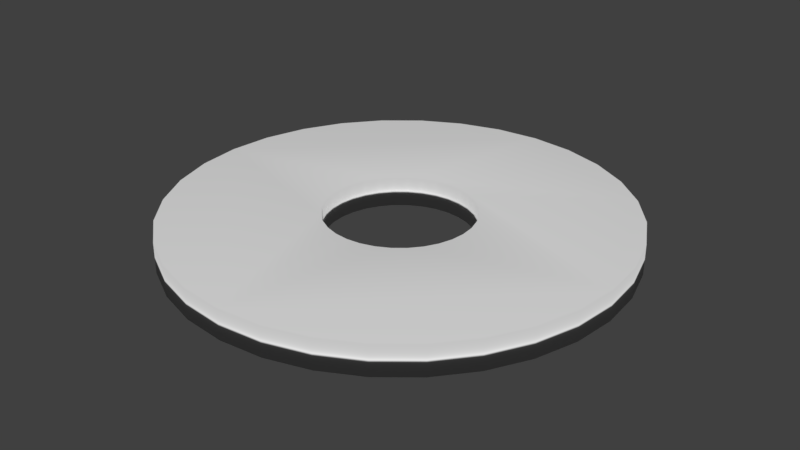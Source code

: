 # Source: ring_board.blend  (saved by Blender 2.77.0; exported with 4.5.12 LTS)
import bpy
from mathutils import Matrix  # noqa: F401  (used for matrix-valued properties, if any)

bpy.ops.wm.read_factory_settings(use_empty=True)
scene = bpy.context.scene
scene.name = 'Untitled'

# ---- collections
col_collection_1 = bpy.data.collections.new('Collection 1'); scene.collection.children.link(col_collection_1)

# ---- world
world_world = bpy.data.worlds.new('World'); scene.world = world_world
world_world.color = (0.05088, 0.05088, 0.05088)
world_world.use_sun_shadow = False
world_world.sun_shadow_jitter_overblur = 0.0
world_world.cycles.sampling_method = 'MANUAL'

# ---- meshes
me_cylinder_003 = bpy.data.meshes.new('Cylinder.003')
me_cylinder_003.from_pydata([(0.0, 1.0, -1.0), (0.0, 1.0, 1.0), (0.1951, 0.9808, 1.0), (0.1951, 0.9808, -1.0), (0.325, 2.454e-08, -1.0), (0.3188, 0.06341, -1.0), (0.3003, 0.1244, -1.0), (0.2703, 0.1806, -1.0), (0.2298, 0.2298, -1.0), (0.1806, 0.2703, -1.0), (0.1244, 0.3003, -1.0), (0.06341, 0.3188, -1.0), (0.0, 0.325, -1.0), (-0.06341, 0.3188, -1.0), (-0.1244, 0.3003, -1.0), (-0.1806, 0.2703, -1.0), (-0.2298, 0.2298, -1.0), (-0.2703, 0.1806, -1.0), (-0.3003, 0.1244, -1.0), (-0.3188, 0.06341, -1.0), (-0.325, 3.138e-07, -1.0), (-1.0, 9.656e-07, -1.0), (-0.9808, 0.1951, -1.0), (-0.9239, 0.3827, -1.0), (-0.8315, 0.5556, -1.0), (-0.7071, 0.7071, -1.0), (-0.5556, 0.8315, -1.0), (-0.3827, 0.9239, -1.0), (-0.1951, 0.9808, -1.0), (0.3827, 0.9239, -1.0), (0.5556, 0.8315, -1.0), (0.7071, 0.7071, -1.0), (0.06341, -0.3188, -1.0), (0.1244, -0.3003, -1.0), (0.1806, -0.2703, -1.0), (0.2298, -0.2298, -1.0), (0.2703, -0.1806, -1.0), (0.3003, -0.1244, -1.0), (0.3188, -0.06341, -1.0), (0.8315, 0.5556, -1.0), (0.9239, 0.3827, -1.0), (0.9808, 0.1951, -1.0), (1.0, 7.55e-08, -1.0), (0.9808, -0.1951, -1.0), (0.9239, -0.3827, -1.0), (0.8315, -0.5556, -1.0), (0.7071, -0.7071, -1.0), (0.5556, -0.8315, -1.0), (0.3827, -0.9239, -1.0), (0.1951, -0.9808, -1.0), (-3.258e-07, -1.0, -1.0), (-0.1951, -0.9808, -1.0), (-0.3827, -0.9239, -1.0), (-0.5556, -0.8315, -1.0), (-0.7071, -0.7071, -1.0), (-0.8315, -0.5556, -1.0), (-0.9239, -0.3827, -1.0), (-0.9808, -0.1951, -1.0), (-0.3188, -0.06341, -1.0), (-0.3003, -0.1244, -1.0), (-0.2703, -0.1806, -1.0), (-0.2298, -0.2298, -1.0), (-0.1806, -0.2703, -1.0), (-0.1244, -0.3003, -1.0), (-0.06341, -0.3188, -1.0), (-1.059e-07, -0.325, -1.0), (-0.1951, 0.9808, 1.0), (0.06341, -0.3188, 1.0), (-1.059e-07, -0.325, 1.0), (-3.258e-07, -1.0, 1.0), (0.1951, -0.9808, 1.0), (0.3827, -0.9239, 1.0), (0.5556, -0.8315, 1.0), (0.7071, -0.7071, 1.0), (0.8315, -0.5556, 1.0), (0.9239, -0.3827, 1.0), (0.9808, -0.1951, 1.0), (1.0, 7.55e-08, 1.0), (0.9808, 0.1951, 1.0), (0.9239, 0.3827, 1.0), (0.8315, 0.5556, 1.0), (0.7071, 0.7071, 1.0), (0.0, 0.325, 1.0), (0.06341, 0.3188, 1.0), (0.1244, 0.3003, 1.0), (0.1806, 0.2703, 1.0), (0.2298, 0.2298, 1.0), (0.2703, 0.1806, 1.0), (0.3003, 0.1244, 1.0), (0.3188, 0.06341, 1.0), (0.325, 2.454e-08, 1.0), (0.3188, -0.06341, 1.0), (0.3003, -0.1244, 1.0), (0.2703, -0.1806, 1.0), (0.2298, -0.2298, 1.0), (0.1806, -0.2703, 1.0), (0.1244, -0.3003, 1.0), (-0.06341, -0.3188, 1.0), (-0.1244, -0.3003, 1.0), (-0.1806, -0.2703, 1.0), (-0.2298, -0.2298, 1.0), (-0.2703, -0.1806, 1.0), (-0.3003, -0.1244, 1.0), (-0.3188, -0.06341, 1.0), (-0.325, 3.138e-07, 1.0), (-0.3188, 0.06341, 1.0), (-0.3003, 0.1244, 1.0), (-0.2703, 0.1806, 1.0), (-0.2298, 0.2298, 1.0), (-0.1806, 0.2703, 1.0), (-0.1244, 0.3003, 1.0), (-0.06341, 0.3188, 1.0), (0.5556, 0.8315, 1.0), (0.3827, 0.9239, 1.0), (-0.3827, 0.9239, 1.0), (-0.5556, 0.8315, 1.0), (-0.7071, 0.7071, 1.0), (-0.8315, 0.5556, 1.0), (-0.9239, 0.3827, 1.0), (-0.9808, 0.1951, 1.0), (-1.0, 9.656e-07, 1.0), (-0.9808, -0.1951, 1.0), (-0.9239, -0.3827, 1.0), (-0.8315, -0.5556, 1.0), (-0.7071, -0.7071, 1.0), (-0.5556, -0.8315, 1.0), (-0.3827, -0.9239, 1.0), (-0.1951, -0.9808, 1.0)], [], [(0, 1, 2, 3), (4, 5, 6, 7, 8, 9, 10, 11, 12, 13, 14, 15, 16, 17, 18, 19, 20, 21, 22, 23, 24, 25, 26, 27, 28, 0, 3, 29, 30, 31), (32, 33, 34, 35, 36, 37, 38, 4, 31, 39, 40, 41, 42, 43, 44, 45, 46, 47, 48, 49, 50, 51, 52, 53, 54, 55, 56, 57, 21, 20, 58, 59, 60, 61, 62, 63, 64, 65), (28, 66, 1, 0), (67, 68, 69, 70, 71, 72, 73, 74, 75, 76, 77, 78, 79, 80, 81, 82, 83, 84, 85, 86, 87, 88, 89, 90, 91, 92, 93, 94, 95, 96), (68, 97, 98, 99, 100, 101, 102, 103, 104, 105, 106, 107, 108, 109, 110, 111, 82, 81, 112, 113, 2, 1, 66, 114, 115, 116, 117, 118, 119, 120, 121, 122, 123, 124, 125, 126, 127, 69), (3, 2, 113, 29), (29, 113, 112, 30), (30, 112, 81, 31), (31, 81, 80, 39), (39, 80, 79, 40), (40, 79, 78, 41), (41, 78, 77, 42), (42, 77, 76, 43), (43, 76, 75, 44), (44, 75, 74, 45), (45, 74, 73, 46), (46, 73, 72, 47), (47, 72, 71, 48), (48, 71, 70, 49), (49, 70, 69, 50), (50, 69, 127, 51), (51, 127, 126, 52), (52, 126, 125, 53), (53, 125, 124, 54), (54, 124, 123, 55), (55, 123, 122, 56), (56, 122, 121, 57), (57, 121, 120, 21), (21, 120, 119, 22), (22, 119, 118, 23), (23, 118, 117, 24), (24, 117, 116, 25), (25, 116, 115, 26), (26, 115, 114, 27), (27, 114, 66, 28), (12, 11, 83, 82), (13, 12, 82, 111), (11, 10, 84, 83), (14, 13, 111, 110), (10, 9, 85, 84), (15, 14, 110, 109), (9, 8, 86, 85), (16, 15, 109, 108), (8, 7, 87, 86), (17, 16, 108, 107), (7, 6, 88, 87), (18, 17, 107, 106), (6, 5, 89, 88), (19, 18, 106, 105), (5, 4, 90, 89), (20, 19, 105, 104), (4, 38, 91, 90), (58, 20, 104, 103), (38, 37, 92, 91), (59, 58, 103, 102), (37, 36, 93, 92), (60, 59, 102, 101), (36, 35, 94, 93), (61, 60, 101, 100), (35, 34, 95, 94), (62, 61, 100, 99), (34, 33, 96, 95), (63, 62, 99, 98), (33, 32, 67, 96), (64, 63, 98, 97), (32, 65, 68, 67), (65, 64, 97, 68)])
me_cylinder_003.polygons.foreach_set('use_smooth', [True] * 68)
me_cylinder_003.use_remesh_preserve_volume = False
me_cylinder_003.use_remesh_preserve_attributes = False
me_cylinder_003.use_mirror_vertex_groups = False
me_cylinder_003.update()

# ---- objects
ob_cylinder = bpy.data.objects.new('Cylinder', me_cylinder_003)

# ---- transforms, parenting, visibility, modifiers, constraints
ob_cylinder.location = (0.0, 0.2457, 0.0)
ob_cylinder.scale = (1.5, 1.5, 0.09992)
ob_cylinder.lineart.crease_threshold = 0.0

# ---- collection membership
col_collection_1.objects.link(ob_cylinder)

# ---- scene / render settings (as saved in the file)
scene.frame_start = 1; scene.frame_end = 250; scene.frame_set(1)
scene.render.engine = 'BLENDER_EEVEE_NEXT'
scene.render.resolution_percentage = 50
scene.render.dither_intensity = 0.0
scene.cycles.use_denoising = False
scene.cycles.samples = 128
scene.cycles.sampling_pattern = 'TABULATED_SOBOL'
scene.cycles.light_sampling_threshold = 0.0
scene.cycles.use_adaptive_sampling = False
scene.cycles.use_light_tree = False
scene.cycles.blur_glossy = 0.0
scene.cycles.sample_clamp_indirect = 0.0
scene.view_settings.view_transform = 'Standard'
bpy.context.view_layer.update()

# ---- added for rendering (the .blend has no active camera and no usable light): camera, sun
cam_auto = bpy.data.cameras.new('AutoCamera')
cam_auto.lens = 50.0
cam_auto.sensor_width = 36.0
cam_auto.clip_end = 1000.0
ob_auto_camera = bpy.data.objects.new('AutoCamera', cam_auto)
scene.collection.objects.link(ob_auto_camera)
ob_auto_camera.location = (3.92975, -4.46996, 3.1438)
ob_auto_camera.rotation_euler = (1.09748, -7.21219e-08, 0.694738)
scene.camera = ob_auto_camera
light_auto_sun = bpy.data.lights.new('AutoSun', 'SUN')
light_auto_sun.energy = 3.0
light_auto_sun.angle = 0.0523599
ob_auto_sun = bpy.data.objects.new('AutoSun', light_auto_sun)
scene.collection.objects.link(ob_auto_sun)
ob_auto_sun.rotation_euler = (0.872665, 0.174533, 0.523599)
bpy.context.view_layer.update()

